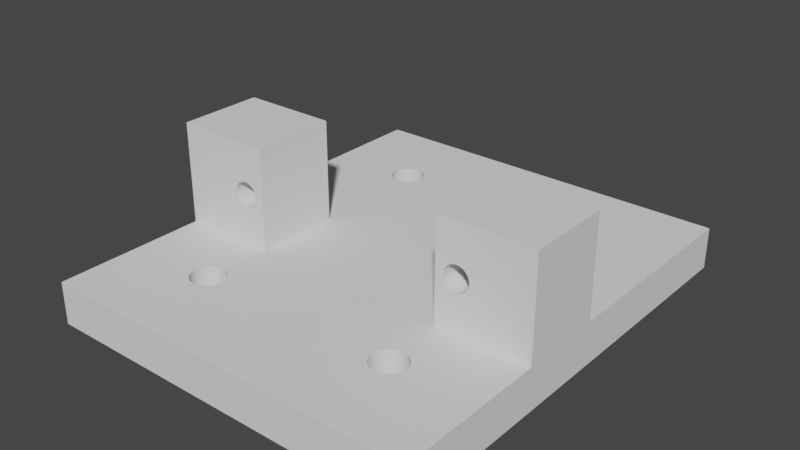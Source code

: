 # Source: servo_halterung.blend  (saved by Blender 3.2.14; exported with 4.5.12 LTS)
import bpy
from mathutils import Matrix  # noqa: F401  (used for matrix-valued properties, if any)

bpy.ops.wm.read_factory_settings(use_empty=True)
scene = bpy.context.scene
scene.name = 'Scene'

# ---- collections
col_collection = bpy.data.collections.new('Collection'); scene.collection.children.link(col_collection)

# ---- world
world_world = bpy.data.worlds.new('World'); scene.world = world_world
world_world.use_nodes = True; world_world.node_tree.nodes.clear()
_N = world_world.node_tree.nodes; _L = world_world.node_tree.links
n0 = _N.new('ShaderNodeOutputWorld'); n0.name = 'World Output'; n0.location = (300, 300)
n1 = _N.new('ShaderNodeBackground'); n1.name = 'Background'; n1.location = (10, 300)
n1.inputs[0].default_value = (0.05088, 0.05088, 0.05088, 1.0)
_L.new(n1.outputs[0], n0.inputs[0])
n0.is_active_output = True
world_world.color = (0.05088, 0.05088, 0.05088)
world_world.use_sun_shadow = False
world_world.sun_shadow_jitter_overblur = 0.0

# ---- meshes
me_circle_002 = bpy.data.meshes.new('Circle.002')
me_circle_002.from_pydata([(0.0, 2.0, 0.0), (-0.3902, 1.962, 0.0), (-0.7654, 1.848, 0.0), (-1.111, 1.663, 0.0), (-1.414, 1.414, 0.0), (-1.663, 1.111, 0.0), (-1.848, 0.7654, 0.0), (-1.962, 0.3902, 0.0), (-2.0, -8.742e-08, 0.0), (-1.962, -0.3902, 0.0), (-1.848, -0.7654, 0.0), (-1.663, -1.111, 0.0), (-1.414, -1.414, 0.0), (-1.111, -1.663, 0.0), (-0.7654, -1.848, 0.0), (-0.3902, -1.962, 0.0), (1.748e-07, -2.0, 0.0), (0.3902, -1.962, 0.0), (0.7654, -1.848, 0.0), (1.111, -1.663, 0.0), (1.414, -1.414, 0.0), (1.663, -1.111, 0.0), (1.848, -0.7654, 0.0), (1.962, -0.3902, 0.0), (2.0, 2.385e-08, 0.0), (1.962, 0.3902, 0.0), (1.848, 0.7654, 0.0), (1.663, 1.111, 0.0), (1.414, 1.414, 0.0), (1.111, 1.663, 0.0), (0.7654, 1.848, 0.0), (0.3902, 1.962, 0.0), (0.0, -30.5, 0.0), (-0.3902, -30.54, 0.0), (-0.7654, -30.65, 0.0), (-1.111, -30.84, 0.0), (-1.414, -31.09, 0.0), (-1.663, -31.39, 0.0), (-1.848, -31.73, 0.0), (-1.962, -32.11, 0.0), (-2.0, -32.5, 0.0), (-1.962, -32.89, 0.0), (-1.848, -33.27, 0.0), (-1.663, -33.61, 0.0), (-1.414, -33.91, 0.0), (-1.111, -34.16, 0.0), (-0.7654, -34.35, 0.0), (-0.3902, -34.46, 0.0), (1.748e-07, -34.5, 0.0), (0.3902, -34.46, 0.0), (0.7654, -34.35, 0.0), (1.111, -34.16, 0.0), (1.414, -33.91, 0.0), (1.663, -33.61, 0.0), (1.848, -33.27, 0.0), (1.962, -32.89, 0.0), (2.0, -32.5, 0.0), (1.962, -32.11, 0.0), (1.848, -31.73, 0.0), (1.663, -31.39, 0.0), (1.414, -31.09, 0.0), (1.111, -30.84, 0.0), (0.7654, -30.65, 0.0), (0.3902, -30.54, 0.0), (24.5, -30.5, 0.0), (24.11, -30.54, 0.0), (23.73, -30.65, 0.0), (23.39, -30.84, 0.0), (23.09, -31.09, 0.0), (22.84, -31.39, 0.0), (22.65, -31.73, 0.0), (22.54, -32.11, 0.0), (22.5, -32.5, 0.0), (22.54, -32.89, 0.0), (22.65, -33.27, 0.0), (22.84, -33.61, 0.0), (23.09, -33.91, 0.0), (23.39, -34.16, 0.0), (23.73, -34.35, 0.0), (24.11, -34.46, 0.0), (24.5, -34.5, 0.0), (24.89, -34.46, 0.0), (25.27, -34.35, 0.0), (25.61, -34.16, 0.0), (25.91, -33.91, 0.0), (26.16, -33.61, 0.0), (26.35, -33.27, 0.0), (26.46, -32.89, 0.0), (26.5, -32.5, 0.0), (26.46, -32.11, 0.0), (26.35, -31.73, 0.0), (26.16, -31.39, 0.0), (25.91, -31.09, 0.0), (25.61, -30.84, 0.0), (25.27, -30.65, 0.0), (24.89, -30.54, 0.0), (24.5, 2.0, 0.0), (24.11, 1.962, 0.0), (23.73, 1.848, 0.0), (23.39, 1.663, 0.0), (23.09, 1.414, 0.0), (22.84, 1.111, 0.0), (22.65, 0.7654, 0.0), (22.54, 0.3902, 0.0), (22.5, -8.742e-08, 0.0), (22.54, -0.3902, 0.0), (22.65, -0.7654, 0.0), (22.84, -1.111, 0.0), (23.09, -1.414, 0.0), (23.39, -1.663, 0.0), (23.73, -1.848, 0.0), (24.11, -1.962, 0.0), (24.5, -2.0, 0.0), (24.89, -1.962, 0.0), (25.27, -1.848, 0.0), (25.61, -1.663, 0.0), (25.91, -1.414, 0.0), (26.16, -1.111, 0.0), (26.35, -0.7654, 0.0), (26.46, -0.3902, 0.0), (26.5, 2.385e-08, 0.0), (26.46, 0.3902, 0.0), (26.35, 0.7654, 0.0), (26.16, 1.111, 0.0), (25.91, 1.414, 0.0), (25.61, 1.663, 0.0), (25.27, 1.848, 0.0), (24.89, 1.962, 0.0), (-10.5, -43.0, 0.0), (35.0, -43.0, 0.0), (-10.5, 10.5, 0.0), (35.0, 10.5, 0.0), (-0.3902, 1.962, -5.0), (0.0, 2.0, -5.0), (-0.7654, 1.848, -5.0), (-1.111, 1.663, -5.0), (-1.414, 1.414, -5.0), (-1.663, 1.111, -5.0), (-1.848, 0.7654, -5.0), (-1.962, 0.3902, -5.0), (-2.0, -8.742e-08, -5.0), (-1.962, -0.3902, -5.0), (-1.848, -0.7654, -5.0), (-1.663, -1.111, -5.0), (-1.414, -1.414, -5.0), (-1.111, -1.663, -5.0), (-0.7654, -1.848, -5.0), (-0.3902, -1.962, -5.0), (1.748e-07, -2.0, -5.0), (0.3902, -1.962, -5.0), (0.7654, -1.848, -5.0), (1.111, -1.663, -5.0), (1.414, -1.414, -5.0), (1.663, -1.111, -5.0), (1.848, -0.7654, -5.0), (1.962, -0.3902, -5.0), (2.0, 2.385e-08, -5.0), (1.962, 0.3902, -5.0), (1.848, 0.7654, -5.0), (1.663, 1.111, -5.0), (1.414, 1.414, -5.0), (1.111, 1.663, -5.0), (0.7654, 1.848, -5.0), (0.3902, 1.962, -5.0), (-0.3902, -30.54, -5.0), (0.0, -30.5, -5.0), (-0.7654, -30.65, -5.0), (-1.111, -30.84, -5.0), (-1.414, -31.09, -5.0), (-1.663, -31.39, -5.0), (-1.848, -31.73, -5.0), (-1.962, -32.11, -5.0), (-2.0, -32.5, -5.0), (-1.962, -32.89, -5.0), (-1.848, -33.27, -5.0), (-1.663, -33.61, -5.0), (-1.414, -33.91, -5.0), (-1.111, -34.16, -5.0), (-0.7654, -34.35, -5.0), (-0.3902, -34.46, -5.0), (1.748e-07, -34.5, -5.0), (0.3902, -34.46, -5.0), (0.7654, -34.35, -5.0), (1.111, -34.16, -5.0), (1.414, -33.91, -5.0), (1.663, -33.61, -5.0), (1.848, -33.27, -5.0), (1.962, -32.89, -5.0), (2.0, -32.5, -5.0), (1.962, -32.11, -5.0), (1.848, -31.73, -5.0), (1.663, -31.39, -5.0), (1.414, -31.09, -5.0), (1.111, -30.84, -5.0), (0.7654, -30.65, -5.0), (0.3902, -30.54, -5.0), (24.11, -30.54, -5.0), (24.5, -30.5, -5.0), (23.73, -30.65, -5.0), (23.39, -30.84, -5.0), (23.09, -31.09, -5.0), (22.84, -31.39, -5.0), (22.65, -31.73, -5.0), (22.54, -32.11, -5.0), (22.5, -32.5, -5.0), (22.54, -32.89, -5.0), (22.65, -33.27, -5.0), (22.84, -33.61, -5.0), (23.09, -33.91, -5.0), (23.39, -34.16, -5.0), (23.73, -34.35, -5.0), (24.11, -34.46, -5.0), (24.5, -34.5, -5.0), (24.89, -34.46, -5.0), (25.27, -34.35, -5.0), (25.61, -34.16, -5.0), (25.91, -33.91, -5.0), (26.16, -33.61, -5.0), (26.35, -33.27, -5.0), (26.46, -32.89, -5.0), (26.5, -32.5, -5.0), (26.46, -32.11, -5.0), (26.35, -31.73, -5.0), (26.16, -31.39, -5.0), (25.91, -31.09, -5.0), (25.61, -30.84, -5.0), (25.27, -30.65, -5.0), (24.89, -30.54, -5.0), (24.11, 1.962, -5.0), (24.5, 2.0, -5.0), (23.73, 1.848, -5.0), (23.39, 1.663, -5.0), (23.09, 1.414, -5.0), (22.84, 1.111, -5.0), (22.65, 0.7654, -5.0), (22.54, 0.3902, -5.0), (22.5, -8.742e-08, -5.0), (22.54, -0.3902, -5.0), (22.65, -0.7654, -5.0), (22.84, -1.111, -5.0), (23.09, -1.414, -5.0), (23.39, -1.663, -5.0), (23.73, -1.848, -5.0), (24.11, -1.962, -5.0), (24.5, -2.0, -5.0), (24.89, -1.962, -5.0), (25.27, -1.848, -5.0), (25.61, -1.663, -5.0), (25.91, -1.414, -5.0), (26.16, -1.111, -5.0), (26.35, -0.7654, -5.0), (26.46, -0.3902, -5.0), (26.5, 2.385e-08, -5.0), (26.46, 0.3902, -5.0), (26.35, 0.7654, -5.0), (26.16, 1.111, -5.0), (25.91, 1.414, -5.0), (25.61, 1.663, -5.0), (25.27, 1.848, -5.0), (24.89, 1.962, -5.0), (-10.5, 10.5, -5.0), (-10.5, -43.0, -5.0), (35.0, -43.0, -5.0), (35.0, 10.5, -5.0)], [], [(7, 130, 8), (7, 6, 130), (6, 5, 130), (5, 4, 130), (4, 3, 130), (3, 2, 130), (2, 1, 130), (131, 130, 30), (15, 33, 16), (31, 130, 0), (96, 127, 131), (127, 126, 131), (126, 125, 131), (125, 124, 131), (124, 123, 131), (123, 122, 131), (122, 121, 131), (36, 12, 37), (131, 97, 96), (131, 98, 97), (62, 18, 63), (30, 98, 131), (29, 98, 30), (29, 99, 98), (28, 99, 29), (28, 100, 99), (28, 101, 100), (27, 101, 28), (27, 102, 101), (26, 102, 27), (25, 102, 26), (25, 103, 102), (24, 103, 25), (91, 116, 92), (36, 35, 13), (24, 104, 103), (23, 104, 24), (120, 119, 131), (131, 118, 129), (23, 105, 104), (10, 130, 38), (23, 106, 105), (22, 106, 23), (119, 118, 131), (11, 10, 38), (22, 107, 106), (21, 107, 22), (129, 118, 90), (12, 11, 37), (21, 108, 107), (20, 108, 21), (11, 38, 37), (13, 12, 36), (20, 109, 108), (19, 109, 20), (116, 93, 92), (109, 19, 61), (78, 129, 79), (115, 93, 116), (13, 35, 14), (78, 51, 50), (19, 18, 62), (113, 95, 94), (79, 129, 80), (109, 67, 110), (18, 17, 63), (113, 94, 114), (130, 10, 9), (63, 17, 32), (114, 94, 93), (0, 130, 1), (32, 17, 16), (35, 34, 14), (34, 33, 15), (33, 32, 16), (130, 9, 8), (64, 95, 112), (112, 95, 113), (110, 66, 111), (114, 93, 115), (61, 19, 62), (38, 130, 128), (65, 64, 111), (66, 65, 111), (111, 64, 112), (67, 66, 110), (14, 34, 15), (61, 67, 109), (60, 67, 61), (60, 68, 67), (59, 68, 60), (59, 69, 68), (90, 118, 117), (59, 70, 69), (58, 70, 59), (91, 90, 117), (128, 39, 38), (57, 70, 58), (57, 71, 70), (89, 129, 90), (128, 40, 39), (56, 71, 57), (56, 72, 71), (88, 129, 89), (128, 41, 40), (55, 72, 56), (55, 73, 72), (87, 129, 88), (128, 42, 41), (54, 73, 55), (54, 74, 73), (86, 129, 87), (128, 43, 42), (53, 74, 54), (53, 75, 74), (85, 129, 86), (128, 44, 43), (52, 75, 53), (52, 76, 75), (84, 129, 85), (128, 45, 44), (51, 76, 52), (51, 77, 76), (83, 129, 84), (128, 46, 45), (77, 51, 78), (139, 140, 260), (82, 129, 83), (128, 47, 46), (78, 50, 128), (30, 130, 31), (81, 129, 82), (128, 48, 47), (128, 50, 49), (91, 117, 116), (80, 129, 81), (128, 49, 48), (128, 129, 78), (120, 131, 121), (139, 260, 138), (138, 260, 137), (137, 260, 136), (136, 260, 135), (135, 260, 134), (134, 260, 132), (263, 162, 260), (147, 148, 164), (163, 133, 260), (229, 263, 259), (259, 263, 258), (258, 263, 257), (257, 263, 256), (256, 263, 255), (255, 263, 254), (254, 263, 253), (168, 169, 144), (263, 229, 228), (263, 228, 230), (194, 195, 150), (162, 263, 230), (161, 162, 230), (161, 230, 231), (160, 161, 231), (160, 231, 232), (160, 232, 233), (159, 160, 233), (159, 233, 234), (158, 159, 234), (157, 158, 234), (157, 234, 235), (156, 157, 235), (223, 224, 248), (168, 145, 167), (156, 235, 236), (155, 156, 236), (252, 263, 251), (263, 262, 250), (155, 236, 237), (142, 170, 260), (155, 237, 238), (154, 155, 238), (251, 263, 250), (143, 170, 142), (154, 238, 239), (153, 154, 239), (262, 222, 250), (144, 169, 143), (153, 239, 240), (152, 153, 240), (143, 169, 170), (145, 168, 144), (152, 240, 241), (151, 152, 241), (248, 224, 225), (241, 193, 151), (210, 211, 262), (247, 248, 225), (145, 146, 167), (210, 182, 183), (151, 194, 150), (245, 226, 227), (211, 212, 262), (241, 242, 199), (150, 195, 149), (245, 246, 226), (260, 141, 142), (195, 165, 149), (246, 225, 226), (133, 132, 260), (165, 148, 149), (167, 146, 166), (166, 147, 164), (164, 148, 165), (260, 140, 141), (197, 244, 227), (244, 245, 227), (242, 243, 198), (246, 247, 225), (193, 194, 151), (170, 261, 260), (196, 243, 197), (198, 243, 196), (243, 244, 197), (199, 242, 198), (146, 147, 166), (193, 241, 199), (192, 193, 199), (192, 199, 200), (191, 192, 200), (191, 200, 201), (222, 249, 250), (191, 201, 202), (190, 191, 202), (223, 249, 222), (261, 170, 171), (189, 190, 202), (189, 202, 203), (221, 222, 262), (261, 171, 172), (188, 189, 203), (188, 203, 204), (220, 221, 262), (261, 172, 173), (187, 188, 204), (187, 204, 205), (219, 220, 262), (261, 173, 174), (186, 187, 205), (186, 205, 206), (218, 219, 262), (261, 174, 175), (185, 186, 206), (185, 206, 207), (217, 218, 262), (261, 175, 176), (184, 185, 207), (184, 207, 208), (216, 217, 262), (261, 176, 177), (183, 184, 208), (183, 208, 209), (215, 216, 262), (261, 177, 178), (209, 210, 183), (214, 215, 262), (261, 178, 179), (210, 261, 182), (162, 163, 260), (213, 214, 262), (261, 179, 180), (261, 181, 182), (223, 248, 249), (212, 213, 262), (261, 180, 181), (261, 210, 262), (252, 253, 263), (22, 23, 155, 154), (125, 126, 258, 257), (74, 75, 207, 206), (23, 24, 156, 155), (126, 127, 259, 258), (75, 76, 208, 207), (24, 25, 157, 156), (127, 96, 229, 259), (76, 77, 209, 208), (25, 26, 158, 157), (128, 130, 260, 261), (77, 78, 210, 209), (26, 27, 159, 158), (129, 128, 261, 262), (78, 79, 211, 210), (27, 28, 160, 159), (131, 129, 262, 263), (79, 80, 212, 211), (28, 29, 161, 160), (130, 131, 263, 260), (80, 81, 213, 212), (29, 30, 162, 161), (81, 82, 214, 213), (30, 31, 163, 162), (82, 83, 215, 214), (31, 0, 133, 163), (83, 84, 216, 215), (32, 33, 164, 165), (84, 85, 217, 216), (33, 34, 166, 164), (85, 86, 218, 217), (34, 35, 167, 166), (86, 87, 219, 218), (35, 36, 168, 167), (87, 88, 220, 219), (36, 37, 169, 168), (88, 89, 221, 220), (37, 38, 170, 169), (89, 90, 222, 221), (38, 39, 171, 170), (90, 91, 223, 222), (39, 40, 172, 171), (91, 92, 224, 223), (40, 41, 173, 172), (92, 93, 225, 224), (41, 42, 174, 173), (93, 94, 226, 225), (42, 43, 175, 174), (94, 95, 227, 226), (43, 44, 176, 175), (95, 64, 197, 227), (44, 45, 177, 176), (96, 97, 228, 229), (45, 46, 178, 177), (97, 98, 230, 228), (46, 47, 179, 178), (98, 99, 231, 230), (47, 48, 180, 179), (99, 100, 232, 231), (48, 49, 181, 180), (100, 101, 233, 232), (49, 50, 182, 181), (101, 102, 234, 233), (50, 51, 183, 182), (102, 103, 235, 234), (51, 52, 184, 183), (0, 1, 132, 133), (103, 104, 236, 235), (52, 53, 185, 184), (1, 2, 134, 132), (104, 105, 237, 236), (53, 54, 186, 185), (2, 3, 135, 134), (105, 106, 238, 237), (54, 55, 187, 186), (3, 4, 136, 135), (106, 107, 239, 238), (55, 56, 188, 187), (4, 5, 137, 136), (107, 108, 240, 239), (56, 57, 189, 188), (5, 6, 138, 137), (108, 109, 241, 240), (57, 58, 190, 189), (6, 7, 139, 138), (109, 110, 242, 241), (58, 59, 191, 190), (7, 8, 140, 139), (110, 111, 243, 242), (59, 60, 192, 191), (8, 9, 141, 140), (111, 112, 244, 243), (60, 61, 193, 192), (9, 10, 142, 141), (112, 113, 245, 244), (61, 62, 194, 193), (10, 11, 143, 142), (113, 114, 246, 245), (62, 63, 195, 194), (11, 12, 144, 143), (114, 115, 247, 246), (63, 32, 165, 195), (12, 13, 145, 144), (115, 116, 248, 247), (64, 65, 196, 197), (13, 14, 146, 145), (116, 117, 249, 248), (65, 66, 198, 196), (14, 15, 147, 146), (117, 118, 250, 249), (66, 67, 199, 198), (15, 16, 148, 147), (118, 119, 251, 250), (67, 68, 200, 199), (16, 17, 149, 148), (119, 120, 252, 251), (68, 69, 201, 200), (17, 18, 150, 149), (120, 121, 253, 252), (69, 70, 202, 201), (18, 19, 151, 150), (121, 122, 254, 253), (70, 71, 203, 202), (19, 20, 152, 151), (122, 123, 255, 254), (71, 72, 204, 203), (20, 21, 153, 152), (123, 124, 256, 255), (72, 73, 205, 204), (21, 22, 154, 153), (124, 125, 257, 256), (73, 74, 206, 205)])
_uv = me_circle_002.uv_layers.new(name='UVMap')
_uv.uv.foreach_set('vector', [0.0, 0.0, 0.0, 0.0, 0.0, 0.0, 0.0, 0.0, 0.0, 0.0, 0.0, 0.0, 0.0, 0.0, 0.0, 0.0, 0.0, 0.0, 0.0, 0.0, 0.0, 0.0, 0.0, 0.0, 0.0, 0.0, 0.0, 0.0, 0.0, 0.0, 0.0, 0.0, 0.0, 0.0, 0.0, 0.0, 0.0, 0.0, 0.0, 0.0, 0.0, 0.0, 0.0, 0.0, 0.0, 0.0, 0.0, 0.0, 0.0, 0.0, 0.0, 0.0, 0.0, 0.0, 0.0, 0.0, 0.0, 0.0, 0.0, 0.0, 0.0, 0.0, 0.0, 0.0, 0.0, 0.0, 0.0, 0.0, 0.0, 0.0, 0.0, 0.0, 0.0, 0.0, 0.0, 0.0, 0.0, 0.0, 0.0, 0.0, 0.0, 0.0, 0.0, 0.0, 0.0, 0.0, 0.0, 0.0, 0.0, 0.0, 0.0, 0.0, 0.0, 0.0, 0.0, 0.0, 0.0, 0.0, 0.0, 0.0, 0.0, 0.0, 0.0, 0.0, 0.0, 0.0, 0.0, 0.0, 0.0, 0.0, 0.0, 0.0, 0.0, 0.0, 0.0, 0.0, 0.0, 0.0, 0.0, 0.0, 0.0, 0.0, 0.0, 0.0, 0.0, 0.0, 0.0, 0.0, 0.0, 0.0, 0.0, 0.0, 0.0, 0.0, 0.0, 0.0, 0.0, 0.0, 0.0, 0.0, 0.0, 0.0, 0.0, 0.0, 0.0, 0.0, 0.0, 0.0, 0.0, 0.0, 0.0, 0.0, 0.0, 0.0, 0.0, 0.0, 0.0, 0.0, 0.0, 0.0, 0.0, 0.0, 0.0, 0.0, 0.0, 0.0, 0.0, 0.0, 0.0, 0.0, 0.0, 0.0, 0.0, 0.0, 0.0, 0.0, 0.0, 0.0, 0.0, 0.0, 0.0, 0.0, 0.0, 0.0, 0.0, 0.0, 0.0, 0.0, 0.0, 0.0, 0.0, 0.0, 0.0, 0.0, 0.0, 0.0, 0.0, 0.0, 0.0, 0.0, 0.0, 0.0, 0.0, 0.0, 0.0, 0.0, 0.0, 0.0, 0.0, 0.0, 0.0, 0.0, 0.0, 0.0, 0.0, 0.0, 0.0, 0.0, 0.0, 0.0, 0.0, 0.0, 0.0, 0.0, 0.0, 0.0, 0.0, 0.0, 0.0, 0.0, 0.0, 0.0, 0.0, 0.0, 0.0, 0.0, 0.0, 0.0, 0.0, 0.0, 0.0, 0.0, 0.0, 0.0, 0.0, 0.0, 0.0, 0.0, 0.0, 0.0, 0.0, 0.0, 0.0, 0.0, 0.0, 0.0, 0.0, 0.0, 0.0, 0.0, 0.0, 0.0, 0.0, 0.0, 0.0, 0.0, 0.0, 0.0, 0.0, 0.0, 0.0, 0.0, 0.0, 0.0, 0.0, 0.0, 0.0, 0.0, 0.0, 0.0, 0.0, 0.0, 0.0, 0.0, 0.0, 0.0, 0.0, 0.0, 0.0, 0.0, 0.0, 0.0, 0.0, 0.0, 0.0, 0.0, 0.0, 0.0, 0.0, 0.0, 0.0, 0.0, 0.0, 0.0, 0.0, 0.0, 0.0, 0.0, 0.0, 0.0, 0.0, 0.0, 0.0, 0.0, 0.0, 0.0, 0.0, 0.0, 0.0, 0.0, 0.0, 0.0, 0.0, 0.0, 0.0, 0.0, 0.0, 0.0, 0.0, 0.0, 0.0, 0.0, 0.0, 0.0, 0.0, 0.0, 0.0, 0.0, 0.0, 0.0, 0.0, 0.0, 0.0, 0.0, 0.0, 0.0, 0.0, 0.0, 0.0, 0.0, 0.0, 0.0, 0.0, 0.0, 0.0, 0.0, 0.0, 0.0, 0.0, 0.0, 0.0, 0.0, 0.0, 0.0, 0.0, 0.0, 0.0, 0.0, 0.0, 0.0, 0.0, 0.0, 0.0, 0.0, 0.0, 0.0, 0.0, 0.0, 0.0, 0.0, 0.0, 0.0, 0.0, 0.0, 0.0, 0.0, 0.0, 0.0, 0.0, 0.0, 0.0, 0.0, 0.0, 0.0, 0.0, 0.0, 0.0, 0.0, 0.0, 0.0, 0.0, 0.0, 0.0, 0.0, 0.0, 0.0, 0.0, 0.0, 0.0, 0.0, 0.0, 0.0, 0.0, 0.0, 0.0, 0.0, 0.0, 0.0, 0.0, 0.0, 0.0, 0.0, 0.0, 0.0, 0.0, 0.0, 0.0, 0.0, 0.0, 0.0, 0.0, 0.0, 0.0, 0.0, 0.0, 0.0, 0.0, 0.0, 0.0, 0.0, 0.0, 0.0, 0.0, 0.0, 0.0, 0.0, 0.0, 0.0, 0.0, 0.0, 0.0, 0.0, 0.0, 0.0, 0.0, 0.0, 0.0, 0.0, 0.0, 0.0, 0.0, 0.0, 0.0, 0.0, 0.0, 0.0, 0.0, 0.0, 0.0, 0.0, 0.0, 0.0, 0.0, 0.0, 0.0, 0.0, 0.0, 0.0, 0.0, 0.0, 0.0, 0.0, 0.0, 0.0, 0.0, 0.0, 0.0, 0.0, 0.0, 0.0, 0.0, 0.0, 0.0, 0.0, 0.0, 0.0, 0.0, 0.0, 0.0, 0.0, 0.0, 0.0, 0.0, 0.0, 0.0, 0.0, 0.0, 0.0, 0.0, 0.0, 0.0, 0.0, 0.0, 0.0, 0.0, 0.0, 0.0, 0.0, 0.0, 0.0, 0.0, 0.0, 0.0, 0.0, 0.0, 0.0, 0.0, 0.0, 0.0, 0.0, 0.0, 0.0, 0.0, 0.0, 0.0, 0.0, 0.0, 0.0, 0.0, 0.0, 0.0, 0.0, 0.0, 0.0, 0.0, 0.0, 0.0, 0.0, 0.0, 0.0, 0.0, 0.0, 0.0, 0.0, 0.0, 0.0, 0.0, 0.0, 0.0, 0.0, 0.0, 0.0, 0.0, 0.0, 0.0, 0.0, 0.0, 0.0, 0.0, 0.0, 0.0, 0.0, 0.0, 0.0, 0.0, 0.0, 0.0, 0.0, 0.0, 0.0, 0.0, 0.0, 0.0, 0.0, 0.0, 0.0, 0.0, 0.0, 0.0, 0.0, 0.0, 0.0, 0.0, 0.0, 0.0, 0.0, 0.0, 0.0, 0.0, 0.0, 0.0, 0.0, 0.0, 0.0, 0.0, 0.0, 0.0, 0.0, 0.0, 0.0, 0.0, 0.0, 0.0, 0.0, 0.0, 0.0, 0.0, 0.0, 0.0, 0.0, 0.0, 0.0, 0.0, 0.0, 0.0, 0.0, 0.0, 0.0, 0.0, 0.0, 0.0, 0.0, 0.0, 0.0, 0.0, 0.0, 0.0, 0.0, 0.0, 0.0, 0.0, 0.0, 0.0, 0.0, 0.0, 0.0, 0.0, 0.0, 0.0, 0.0, 0.0, 0.0, 0.0, 0.0, 0.0, 0.0, 0.0, 0.0, 0.0, 0.0, 0.0, 0.0, 0.0, 0.0, 0.0, 0.0, 0.0, 0.0, 0.0, 0.0, 0.0, 0.0, 0.0, 0.0, 0.0, 0.0, 0.0, 0.0, 0.0, 0.0, 0.0, 0.0, 0.0, 0.0, 0.0, 0.0, 0.0, 0.0, 0.0, 0.0, 0.0, 0.0, 0.0, 0.0, 0.0, 0.0, 0.0, 0.0, 0.0, 0.0, 0.0, 0.0, 0.0, 0.0, 0.0, 0.0, 0.0, 0.0, 0.0, 0.0, 0.0, 0.0, 0.0, 0.0, 0.0, 0.0, 0.0, 0.0, 0.0, 0.0, 0.0, 0.0, 0.0, 0.0, 0.0, 0.0, 0.0, 0.0, 0.0, 0.0, 0.0, 0.0, 0.0, 0.0, 0.0, 0.0, 0.0, 0.0, 0.0, 0.0, 0.0, 0.0, 0.0, 0.0, 0.0, 0.0, 0.0, 0.0, 0.0, 0.0, 0.0, 0.0, 0.0, 0.0, 0.0, 0.0, 0.0, 0.0, 0.0, 0.0, 0.0, 0.0, 0.0, 0.0, 0.0, 0.0, 0.0, 0.0, 0.0, 0.0, 0.0, 0.0, 0.0, 0.0, 0.0, 0.0, 0.0, 0.0, 0.0, 0.0, 0.0, 0.0, 0.0, 0.0, 0.0, 0.0, 0.0, 0.0, 0.0, 0.0, 0.0, 0.0, 0.0, 0.0, 0.0, 0.0, 0.0, 0.0, 0.0, 0.0, 0.0, 0.0, 0.0, 0.0, 0.0, 0.0, 0.0, 0.0, 0.0, 0.0, 0.0, 0.0, 0.0, 0.0, 0.0, 0.0, 0.0, 0.0, 0.0, 0.0, 0.0, 0.0, 0.0, 0.0, 0.0, 0.0, 0.0, 0.0, 0.0, 0.0, 0.0, 0.0, 0.0, 0.0, 0.0, 0.0, 0.0, 0.0, 0.0, 0.0, 0.0, 0.0, 0.0, 0.0, 0.0, 0.0, 0.0, 0.0, 0.0, 0.0, 0.0, 0.0, 0.0, 0.0, 0.0, 0.0, 0.0, 0.0, 0.0, 0.0, 0.0, 0.0, 0.0, 0.0, 0.0, 0.0, 0.0, 0.0, 0.0, 0.0, 0.0, 0.0, 0.0, 0.0, 0.0, 0.0, 0.0, 0.0, 0.0, 0.0, 0.0, 0.0, 0.0, 0.0, 0.0, 0.0, 0.0, 0.0, 0.0, 0.0, 0.0, 0.0, 0.0, 0.0, 0.0, 0.0, 0.0, 0.0, 0.0, 0.0, 0.0, 0.0, 0.0, 0.0, 0.0, 0.0, 0.0, 0.0, 0.0, 0.0, 0.0, 0.0, 0.0, 0.0, 0.0, 0.0, 0.0, 0.0, 0.0, 0.0, 0.0, 0.0, 0.0, 0.0, 0.0, 0.0, 0.0, 0.0, 0.0, 0.0, 0.0, 0.0, 0.0, 0.0, 0.0, 0.0, 0.0, 0.0, 0.0, 0.0, 0.0, 0.0, 0.0, 0.0, 0.0, 0.0, 0.0, 0.0, 0.0, 0.0, 0.0, 0.0, 0.0, 0.0, 0.0, 0.0, 0.0, 0.0, 0.0, 0.0, 0.0, 0.0, 0.0, 0.0, 0.0, 0.0, 0.0, 0.0, 0.0, 0.0, 0.0, 0.0, 0.0, 0.0, 0.0, 0.0, 0.0, 0.0, 0.0, 0.0, 0.0, 0.0, 0.0, 0.0, 0.0, 0.0, 0.0, 0.0, 0.0, 0.0, 0.0, 0.0, 0.0, 0.0, 0.0, 0.0, 0.0, 0.0, 0.0, 0.0, 0.0, 0.0, 0.0, 0.0, 0.0, 0.0, 0.0, 0.0, 0.0, 0.0, 0.0, 0.0, 0.0, 0.0, 0.0, 0.0, 0.0, 0.0, 0.0, 0.0, 0.0, 0.0, 0.0, 0.0, 0.0, 0.0, 0.0, 0.0, 0.0, 0.0, 0.0, 0.0, 0.0, 0.0, 0.0, 0.0, 0.0, 0.0, 0.0, 0.0, 0.0, 0.0, 0.0, 0.0, 0.0, 0.0, 0.0, 0.0, 0.0, 0.0, 0.0, 0.0, 0.0, 0.0, 0.0, 0.0, 0.0, 0.0, 0.0, 0.0, 0.0, 0.0, 0.0, 0.0, 0.0, 0.0, 0.0, 0.0, 0.0, 0.0, 0.0, 0.0, 0.0, 0.0, 0.0, 0.0, 0.0, 0.0, 0.0, 0.0, 0.0, 0.0, 0.0, 0.0, 0.0, 0.0, 0.0, 0.0, 0.0, 0.0, 0.0, 0.0, 0.0, 0.0, 0.0, 0.0, 0.0, 0.0, 0.0, 0.0, 0.0, 0.0, 0.0, 0.0, 0.0, 0.0, 0.0, 0.0, 0.0, 0.0, 0.0, 0.0, 0.0, 0.0, 0.0, 0.0, 0.0, 0.0, 0.0, 0.0, 0.0, 0.0, 0.0, 0.0, 0.0, 0.0, 0.0, 0.0, 0.0, 0.0, 0.0, 0.0, 0.0, 0.0, 0.0, 0.0, 0.0, 0.0, 0.0, 0.0, 0.0, 0.0, 0.0, 0.0, 0.0, 0.0, 0.0, 0.0, 0.0, 0.0, 0.0, 0.0, 0.0, 0.0, 0.0, 0.0, 0.0, 0.0, 0.0, 0.0, 0.0, 0.0, 0.0, 0.0, 0.0, 0.0, 0.0, 0.0, 0.0, 0.0, 0.0, 0.0, 0.0, 0.0, 0.0, 0.0, 0.0, 0.0, 0.0, 0.0, 0.0, 0.0, 0.0, 0.0, 0.0, 0.0, 0.0, 0.0, 0.0, 0.0, 0.0, 0.0, 0.0, 0.0, 0.0, 0.0, 0.0, 0.0, 0.0, 0.0, 0.0, 0.0, 0.0, 0.0, 0.0, 0.0, 0.0, 0.0, 0.0, 0.0, 0.0, 0.0, 0.0, 0.0, 0.0, 0.0, 0.0, 0.0, 0.0, 0.0, 0.0, 0.0, 0.0, 0.0, 0.0, 0.0, 0.0, 0.0, 0.0, 0.0, 0.0, 0.0, 0.0, 0.0, 0.0, 0.0, 0.0, 0.0, 0.0, 0.0, 0.0, 0.0, 0.0, 0.0, 0.0, 0.0, 0.0, 0.0, 0.0, 0.0, 0.0, 0.0, 0.0, 0.0, 0.0, 0.0, 0.0, 0.0, 0.0, 0.0, 0.0, 0.0, 0.0, 0.0, 0.0, 0.0, 0.0, 0.0, 0.0, 0.0, 0.0, 0.0, 0.0, 0.0, 0.0, 0.0, 0.0, 0.0, 0.0, 0.0, 0.0, 0.0, 0.0, 0.0, 0.0, 0.0, 0.0, 0.0, 0.0, 0.0, 0.0, 0.0, 0.0, 0.0, 0.0, 0.0, 0.0, 0.0, 0.0, 0.0, 0.0, 0.0, 0.0, 0.0, 0.0, 0.0, 0.0, 0.0, 0.0, 0.0, 0.0, 0.0, 0.0, 0.0, 0.0, 0.0, 0.0, 0.0, 0.0, 0.0, 0.0, 0.0, 0.0, 0.0, 0.0, 0.0, 0.0, 0.0, 0.0, 0.0, 0.0, 0.0, 0.0, 0.0, 0.0, 0.0, 0.0, 0.0, 0.0, 0.0, 0.0, 0.0, 0.0, 0.0, 0.0, 0.0, 0.0, 0.0, 0.0, 0.0, 0.0, 0.0, 0.0, 0.0, 0.0, 0.0, 0.0, 0.0, 0.0, 0.0, 0.0, 0.0, 0.0, 0.0, 0.0, 0.0, 0.0, 0.0, 0.0, 0.0, 0.0, 0.0, 0.0, 0.0, 0.0, 0.0, 0.0, 0.0, 0.0, 0.0, 0.0, 0.0, 0.0, 0.0, 0.0, 0.0, 0.0, 0.0, 0.0, 0.0, 0.0, 0.0, 0.0, 0.0, 0.0, 0.0, 0.0, 0.0, 0.0, 0.0, 0.0, 0.0, 0.0, 0.0, 0.0, 0.0, 0.0, 0.0, 0.0, 0.0, 0.0, 0.0, 0.0, 0.0, 0.0, 0.0, 0.0, 0.0, 0.0, 0.0, 0.0, 0.0, 0.0, 0.0, 0.0, 0.0, 0.0, 0.0, 0.0, 0.0, 0.0, 0.0, 0.0, 0.0, 0.0, 0.0, 0.0, 0.0, 0.0, 0.0, 0.0, 0.0, 0.0, 0.0, 0.0, 0.0, 0.0, 0.0, 0.0, 0.0, 0.0, 0.0, 0.0, 0.0, 0.0, 0.0, 0.0, 0.0, 0.0, 0.0, 0.0, 0.0, 0.0, 0.0, 0.0, 0.0, 0.0, 0.0, 0.0, 0.0, 0.0, 0.0, 0.0, 0.0, 0.0, 0.0, 0.0, 0.0, 0.0, 0.0, 0.0, 0.0, 0.0, 0.0, 0.0, 0.0, 0.0, 0.0, 0.0, 0.0, 0.0, 0.0, 0.0, 0.0, 0.0, 0.0, 0.0, 0.0, 0.0, 0.0, 0.0, 0.0, 0.0, 0.0, 0.0, 0.0, 0.0, 0.0, 0.0, 0.0, 0.0, 0.0, 0.0, 0.0, 0.0, 0.0, 0.0, 0.0, 0.0, 0.0, 0.0, 0.0, 0.0, 0.0, 0.0, 0.0, 0.0, 0.0, 0.0, 0.0, 0.0, 0.0, 0.0, 0.0, 0.0, 0.0, 0.0, 0.0, 0.0, 0.0, 0.0, 0.0, 0.0, 0.0, 0.0, 0.0, 0.0, 0.0, 0.0, 0.0, 0.0, 0.0, 0.0, 0.0, 0.0, 0.0, 0.0, 0.0, 0.0, 0.0, 0.0, 0.0, 0.0, 0.0, 0.0, 0.0, 0.0, 0.0, 0.0, 0.0, 0.0, 0.0, 0.0, 0.0, 0.0, 0.0, 0.0, 0.0, 0.0, 0.0, 0.0, 0.0, 0.0, 0.0, 0.0, 0.0, 0.0, 0.0, 0.0, 0.0, 0.0, 0.0, 0.0, 0.0, 0.0, 0.0, 0.0, 0.0, 0.0, 0.0, 0.0, 0.0, 0.0, 0.0, 0.0, 0.0, 0.0, 0.0, 0.0, 0.0, 0.0, 0.0, 0.0, 0.0, 0.0, 0.0, 0.0, 0.0, 0.0, 0.0, 0.0, 0.0, 0.0, 0.0, 0.0, 0.0, 0.0, 0.0, 0.0, 0.0, 0.0, 0.0, 0.0, 0.0, 0.0, 0.0, 0.0, 0.0, 0.0, 0.0, 0.0, 0.0, 0.0, 0.0, 0.0, 0.0, 0.0, 0.0, 0.0, 0.0, 0.0, 0.0, 0.0, 0.0, 0.0, 0.0, 0.0, 0.0, 0.0, 0.0, 0.0, 0.0, 0.0, 0.0, 0.0, 0.0, 0.0, 0.0, 0.0, 0.0, 0.0, 0.0, 0.0, 0.0, 0.0, 0.0, 0.0, 0.0, 0.0, 0.0, 0.0, 0.0, 0.0, 0.0, 0.0, 0.0, 0.0, 0.0, 0.0, 0.0, 0.0, 0.0, 0.0, 0.0, 0.0, 0.0, 0.0, 0.0, 0.0, 0.0, 0.0, 0.0, 0.0, 0.0, 0.0, 0.0, 0.0, 0.0, 0.0, 0.0, 0.0, 0.0, 0.0, 0.0, 0.0, 0.0, 0.0, 0.0, 0.0, 0.0, 0.0, 0.0, 0.0, 0.0, 0.0, 0.0, 0.0, 0.0, 0.0, 0.0, 0.0, 0.0, 0.0, 0.0, 0.0, 0.0, 0.0, 0.0, 0.0, 0.0, 0.0, 0.0, 0.0, 0.0, 0.0, 0.0, 0.0, 0.0, 0.0, 0.0, 0.0, 0.0, 0.0, 0.0, 0.0, 0.0, 0.0, 0.0, 0.0, 0.0, 0.0, 0.0, 0.0, 0.0, 0.0, 0.0, 0.0, 0.0, 0.0, 0.0, 0.0, 0.0, 0.0, 0.0, 0.0, 0.0, 0.0, 0.0, 0.0, 0.0, 0.0, 0.0, 0.0, 0.0, 0.0, 0.0, 0.0, 0.0, 0.0, 0.0, 0.0, 0.0, 0.0, 0.0, 0.0, 0.0, 0.0, 0.0, 0.0, 0.0, 0.0, 0.0, 0.0, 0.0, 0.0, 0.0, 0.0, 0.0, 0.0, 0.0, 0.0, 0.0, 0.0, 0.0, 0.0, 0.0, 0.0, 0.0, 0.0, 0.0, 0.0, 0.0, 0.0, 0.0, 0.0, 0.0, 0.0, 0.0, 0.0, 0.0, 0.0, 0.0, 0.0, 0.0, 0.0, 0.0, 0.0, 0.0, 0.0, 0.0, 0.0, 0.0, 0.0, 0.0, 0.0, 0.0, 0.0, 0.0, 0.0, 0.0, 0.0, 0.0, 0.0, 0.0, 0.0, 0.0, 0.0, 0.0, 0.0, 0.0, 0.0, 0.0, 0.0, 0.0, 0.0, 0.0, 0.0, 0.0, 0.0, 0.0, 0.0, 0.0, 0.0, 0.0, 0.0, 0.0, 0.0, 0.0, 0.0, 0.0, 0.0, 0.0, 0.0, 0.0, 0.0, 0.0, 0.0, 0.0, 0.0, 0.0, 0.0, 0.0, 0.0, 0.0, 0.0, 0.0, 0.0, 0.0, 0.0, 0.0, 0.0, 0.0, 0.0, 0.0, 0.0, 0.0, 0.0, 0.0, 0.0, 0.0, 0.0, 0.0, 0.0, 0.0, 0.0, 0.0, 0.0, 0.0, 0.0, 0.0, 0.0, 0.0, 0.0, 0.0, 0.0, 0.0, 0.0, 0.0, 0.0, 0.0, 0.0, 0.0, 0.0, 0.0, 0.0, 0.0, 0.0, 0.0, 0.0, 0.0, 0.0, 0.0, 0.0, 0.0, 0.0, 0.0, 0.0, 0.0, 0.0, 0.0, 0.0, 0.0, 0.0, 0.0, 0.0, 0.0, 0.0, 0.0, 0.0, 0.0, 0.0, 0.0, 0.0, 0.0, 0.0, 0.0, 0.0, 0.0, 0.0, 0.0, 0.0, 0.0, 0.0, 0.0, 0.0, 0.0, 0.0, 0.0, 0.0, 0.0, 0.0, 0.0, 0.0, 0.0, 0.0, 0.0, 0.0, 0.0, 0.0, 0.0, 0.0, 0.0, 0.0, 0.0, 0.0, 0.0, 0.0, 0.0, 0.0, 0.0, 0.0, 0.0, 0.0, 0.0, 0.0, 0.0, 0.0, 0.0, 0.0, 0.0, 0.0, 0.0, 0.0, 0.0, 0.0, 0.0, 0.0, 0.0, 0.0, 0.0, 0.0, 0.0, 0.0, 0.0, 0.0, 0.0, 0.0, 0.0, 0.0, 0.0, 0.0, 0.0, 0.0, 0.0, 0.0, 0.0, 0.0, 0.0, 0.0, 0.0, 0.0, 0.0, 0.0, 0.0, 0.0, 0.0, 0.0, 0.0, 0.0, 0.0, 0.0, 0.0, 0.0, 0.0, 0.0, 0.0, 0.0, 0.0, 0.0, 0.0, 0.0, 0.0, 0.0, 0.0, 0.0, 0.0, 0.0, 0.0, 0.0, 0.0, 0.0, 0.0, 0.0, 0.0, 0.0, 0.0, 0.0, 0.0, 0.0, 0.0, 0.0, 0.0, 0.0, 0.0, 0.0, 0.0, 0.0, 0.0, 0.0, 0.0, 0.0, 0.0, 0.0, 0.0, 0.0, 0.0, 0.0, 0.0, 0.0, 0.0, 0.0, 0.0, 0.0, 0.0, 0.0, 0.0, 0.0, 0.0, 0.0, 0.0, 0.0, 0.0, 0.0, 0.0, 0.0, 0.0, 0.0, 0.0, 0.0, 0.0, 0.0, 0.0, 0.0, 0.0, 0.0, 0.0, 0.0, 0.0, 0.0, 0.0, 0.0, 0.0, 0.0, 0.0, 0.0, 0.0, 0.0, 0.0, 0.0, 0.0, 0.0, 0.0, 0.0, 0.0, 0.0, 0.0, 0.0, 0.0, 0.0, 0.0, 0.0, 0.0, 0.0, 0.0, 0.0, 0.0, 0.0, 0.0, 0.0, 0.0, 0.0, 0.0, 0.0, 0.0, 0.0, 0.0, 0.0, 0.0, 0.0, 0.0, 0.0, 0.0, 0.0, 0.0, 0.0, 0.0, 0.0, 0.0, 0.0, 0.0, 0.0, 0.0, 0.0, 0.0, 0.0, 0.0, 0.0, 0.0, 0.0, 0.0, 0.0, 0.0, 0.0, 0.0, 0.0, 0.0, 0.0, 0.0, 0.0, 0.0, 0.0, 0.0, 0.0, 0.0, 0.0, 0.0, 0.0, 0.0, 0.0, 0.0, 0.0, 0.0, 0.0, 0.0, 0.0, 0.0, 0.0, 0.0, 0.0, 0.0, 0.0, 0.0, 0.0, 0.0, 0.0, 0.0, 0.0, 0.0, 0.0, 0.0, 0.0, 0.0, 0.0, 0.0, 0.0, 0.0, 0.0, 0.0, 0.0, 0.0, 0.0, 0.0, 0.0, 0.0, 0.0, 0.0, 0.0, 0.0, 0.0, 0.0, 0.0, 0.0, 0.0, 0.0, 0.0, 0.0, 0.0, 0.0, 0.0, 0.0, 0.0, 0.0, 0.0, 0.0, 0.0, 0.0, 0.0, 0.0, 0.0, 0.0, 0.0, 0.0, 0.0, 0.0, 0.0, 0.0, 0.0, 0.0, 0.0, 0.0, 0.0, 0.0, 0.0, 0.0, 0.0, 0.0, 0.0, 0.0, 0.0, 0.0, 0.0, 0.0, 0.0, 0.0, 0.0, 0.0, 0.0, 0.0, 0.0, 0.0, 0.0, 0.0, 0.0, 0.0, 0.0, 0.0, 0.0, 0.0, 0.0, 0.0, 0.0, 0.0, 0.0, 0.0, 0.0, 0.0, 0.0, 0.0, 0.0, 0.0, 0.0, 0.0, 0.0, 0.0, 0.0, 0.0, 0.0, 0.0, 0.0, 0.0, 0.0, 0.0, 0.0, 0.0, 0.0, 0.0, 0.0, 0.0, 0.0, 0.0, 0.0, 0.0, 0.0, 0.0, 0.0, 0.0, 0.0, 0.0, 0.0, 0.0, 0.0, 0.0, 0.0, 0.0, 0.0, 0.0, 0.0, 0.0, 0.0, 0.0, 0.0, 0.0, 0.0, 0.0, 0.0, 0.0, 0.0, 0.0, 0.0, 0.0, 0.0, 0.0, 0.0, 0.0, 0.0, 0.0, 0.0, 0.0, 0.0, 0.0, 0.0, 0.0, 0.0, 0.0, 0.0, 0.0, 0.0, 0.0, 0.0, 0.0, 0.0, 0.0, 0.0, 0.0, 0.0, 0.0, 0.0, 0.0, 0.0, 0.0, 0.0, 0.0, 0.0, 0.0, 0.0, 0.0, 0.0, 0.0, 0.0, 0.0, 0.0, 0.0, 0.0, 0.0, 0.0, 0.0, 0.0, 0.0, 0.0, 0.0, 0.0, 0.0, 0.0, 0.0, 0.0, 0.0, 0.0, 0.0, 0.0, 0.0, 0.0, 0.0, 0.0, 0.0, 0.0, 0.0, 0.0, 0.0, 0.0, 0.0, 0.0, 0.0, 0.0, 0.0, 0.0, 0.0, 0.0, 0.0, 0.0, 0.0, 0.0, 0.0, 0.0, 0.0, 0.0, 0.0, 0.0, 0.0, 0.0, 0.0, 0.0, 0.0, 0.0, 0.0, 0.0, 0.0, 0.0, 0.0, 0.0, 0.0, 0.0, 0.0, 0.0, 0.0, 0.0, 0.0, 0.0, 0.0, 0.0, 0.0, 0.0, 0.0, 0.0, 0.0, 0.0, 0.0, 0.0, 0.0, 0.0, 0.0, 0.0, 0.0, 0.0, 0.0, 0.0, 0.0, 0.0, 0.0, 0.0, 0.0, 0.0, 0.0, 0.0, 0.0, 0.0, 0.0, 0.0, 0.0, 0.0, 0.0, 0.0, 0.0, 0.0, 0.0, 0.0, 0.0, 0.0, 0.0, 0.0, 0.0, 0.0, 0.0, 0.0, 0.0, 0.0, 0.0, 0.0, 0.0, 0.0, 0.0, 0.0, 0.0, 0.0, 0.0, 0.0, 0.0, 0.0, 0.0, 0.0, 0.0, 0.0, 0.0, 0.0, 0.0, 0.0, 0.0, 0.0, 0.0, 0.0, 0.0, 0.0, 0.0, 0.0, 0.0, 0.0, 0.0, 0.0, 0.0, 0.0, 0.0, 0.0, 0.0, 0.0, 0.0, 0.0, 0.0, 0.0, 0.0, 0.0, 0.0, 0.0, 0.0, 0.0, 0.0, 0.0, 0.0, 0.0, 0.0, 0.0, 0.0, 0.0, 0.0, 0.0, 0.0, 0.0, 0.0, 0.0, 0.0, 0.0, 0.0, 0.0, 0.0, 0.0, 0.0, 0.0, 0.0, 0.0, 0.0, 0.0, 0.0, 0.0, 0.0, 0.0, 0.0, 0.0, 0.0, 0.0, 0.0, 0.0, 0.0, 0.0, 0.0, 0.0, 0.0, 0.0, 0.0, 0.0, 0.0, 0.0, 0.0, 0.0, 0.0, 0.0, 0.0, 0.0, 0.0, 0.0, 0.0, 0.0, 0.0, 0.0, 0.0, 0.0, 0.0, 0.0, 0.0, 0.0, 0.0, 0.0, 0.0, 0.0, 0.0, 0.0, 0.0, 0.0, 0.0, 0.0, 0.0, 0.0, 0.0, 0.0, 0.0, 0.0, 0.0, 0.0, 0.0, 0.0, 0.0, 0.0, 0.0, 0.0, 0.0, 0.0, 0.0, 0.0, 0.0, 0.0, 0.0, 0.0, 0.0, 0.0, 0.0, 0.0, 0.0, 0.0, 0.0, 0.0, 0.0, 0.0, 0.0, 0.0, 0.0, 0.0, 0.0, 0.0, 0.0, 0.0, 0.0, 0.0, 0.0, 0.0, 0.0, 0.0, 0.0, 0.0, 0.0, 0.0, 0.0, 0.0, 0.0, 0.0, 0.0, 0.0, 0.0, 0.0, 0.0, 0.0, 0.0, 0.0, 0.0, 0.0, 0.0])
me_circle_002.update()
me_plane_005 = bpy.data.meshes.new('Plane.005')
me_plane_005.from_pydata([(-22.82, -6.0, 0.0), (22.68, -6.0, 0.0), (-22.82, 6.0, 0.0), (22.68, 6.0, 0.0), (-11.5, -6.0, 0.0), (11.5, -6.0, 0.0), (-11.5, 6.0, 0.0), (11.5, 6.0, 0.0), (14.0, 1.5, 0.0), (13.71, 1.471, 0.0), (13.43, 1.386, 0.0), (13.17, 1.247, 0.0), (12.94, 1.061, 0.0), (12.75, 0.8334, 0.0), (12.61, 0.574, 0.0), (12.53, 0.2926, 0.0), (12.5, -6.557e-08, 0.0), (12.53, -0.2926, 0.0), (12.61, -0.574, 0.0), (12.75, -0.8334, 0.0), (12.94, -1.061, 0.0), (13.17, -1.247, 0.0), (13.43, -1.386, 0.0), (13.71, -1.471, 0.0), (14.0, -1.5, 0.0), (14.29, -1.471, 0.0), (14.57, -1.386, 0.0), (14.83, -1.247, 0.0), (15.06, -1.061, 0.0), (15.25, -0.8334, 0.0), (15.39, -0.574, 0.0), (15.47, -0.2926, 0.0), (15.5, 1.789e-08, 0.0), (15.47, 0.2926, 0.0), (15.39, 0.574, 0.0), (15.25, 0.8334, 0.0), (15.06, 1.061, 0.0), (14.83, 1.247, 0.0), (14.57, 1.386, 0.0), (14.29, 1.471, 0.0), (-14.0, 1.5, 0.0), (-14.29, 1.471, 0.0), (-14.57, 1.386, 0.0), (-14.83, 1.247, 0.0), (-15.06, 1.061, 0.0), (-15.25, 0.8334, 0.0), (-15.39, 0.574, 0.0), (-15.47, 0.2926, 0.0), (-15.5, -6.557e-08, 0.0), (-15.47, -0.2926, 0.0), (-15.39, -0.574, 0.0), (-15.25, -0.8334, 0.0), (-15.06, -1.061, 0.0), (-14.83, -1.247, 0.0), (-14.57, -1.386, 0.0), (-14.29, -1.471, 0.0), (-14.0, -1.5, 0.0), (-13.71, -1.471, 0.0), (-13.43, -1.386, 0.0), (-13.17, -1.247, 0.0), (-12.94, -1.061, 0.0), (-12.75, -0.8334, 0.0), (-12.61, -0.574, 0.0), (-12.53, -0.2926, 0.0), (-12.5, 1.789e-08, 0.0), (-12.53, 0.2926, 0.0), (-12.61, 0.574, 0.0), (-12.75, 0.8334, 0.0), (-12.94, 1.061, 0.0), (-13.17, 1.247, 0.0), (-13.43, 1.386, 0.0), (-13.71, 1.471, 0.0), (-22.82, -6.0, 10.0), (22.68, -6.0, 10.0), (-22.82, 6.0, 10.0), (22.68, 6.0, 10.0), (-11.5, -6.0, 10.0), (11.5, -6.0, 10.0), (-11.5, 6.0, 10.0), (11.5, 6.0, 10.0), (14.0, 1.5, 10.0), (13.71, 1.471, 10.0), (13.43, 1.386, 10.0), (13.17, 1.247, 10.0), (12.94, 1.061, 10.0), (12.75, 0.8334, 10.0), (12.61, 0.574, 10.0), (12.53, 0.2926, 10.0), (12.5, -6.557e-08, 10.0), (12.53, -0.2926, 10.0), (12.61, -0.574, 10.0), (12.75, -0.8334, 10.0), (12.94, -1.061, 10.0), (13.17, -1.247, 10.0), (13.43, -1.386, 10.0), (13.71, -1.471, 10.0), (14.0, -1.5, 10.0), (14.29, -1.471, 10.0), (14.57, -1.386, 10.0), (14.83, -1.247, 10.0), (15.06, -1.061, 10.0), (15.25, -0.8334, 10.0), (15.39, -0.574, 10.0), (15.47, -0.2926, 10.0), (15.5, 1.789e-08, 10.0), (15.47, 0.2926, 10.0), (15.39, 0.574, 10.0), (15.25, 0.8334, 10.0), (15.06, 1.061, 10.0), (14.83, 1.247, 10.0), (14.57, 1.386, 10.0), (14.29, 1.471, 10.0), (-14.0, 1.5, 10.0), (-14.29, 1.471, 10.0), (-14.57, 1.386, 10.0), (-14.83, 1.247, 10.0), (-15.06, 1.061, 10.0), (-15.25, 0.8334, 10.0), (-15.39, 0.574, 10.0), (-15.47, 0.2926, 10.0), (-15.5, -6.557e-08, 10.0), (-15.47, -0.2926, 10.0), (-15.39, -0.574, 10.0), (-15.25, -0.8334, 10.0), (-15.06, -1.061, 10.0), (-14.83, -1.247, 10.0), (-14.57, -1.386, 10.0), (-14.29, -1.471, 10.0), (-14.0, -1.5, 10.0), (-13.71, -1.471, 10.0), (-13.43, -1.386, 10.0), (-13.17, -1.247, 10.0), (-12.94, -1.061, 10.0), (-12.75, -0.8334, 10.0), (-12.61, -0.574, 10.0), (-12.53, -0.2926, 10.0), (-12.5, 1.789e-08, 10.0), (-12.53, 0.2926, 10.0), (-12.61, 0.574, 10.0), (-12.75, 0.8334, 10.0), (-12.94, 1.061, 10.0), (-13.17, 1.247, 10.0), (-13.43, 1.386, 10.0), (-13.71, 1.471, 10.0)], [], [(2, 47, 46), (45, 2, 46), (35, 3, 34), (44, 43, 2), (43, 42, 2), (42, 41, 6), (41, 40, 6), (40, 71, 6), (71, 70, 6), (70, 69, 6), (69, 68, 6), (68, 67, 6), (67, 66, 6), (66, 65, 6), (4, 6, 64), (2, 48, 47), (64, 6, 65), (4, 54, 0), (0, 48, 2), (63, 4, 64), (0, 49, 48), (0, 50, 49), (62, 4, 63), (0, 51, 50), (61, 4, 62), (0, 52, 51), (60, 4, 61), (0, 53, 52), (59, 4, 60), (58, 4, 59), (0, 54, 53), (55, 54, 4), (57, 4, 58), (56, 55, 4), (56, 4, 57), (2, 42, 6), (44, 2, 45), (3, 33, 34), (74, 118, 119), (36, 37, 3), (37, 38, 3), (38, 39, 7), (39, 8, 7), (8, 9, 7), (9, 10, 7), (10, 11, 7), (11, 12, 7), (12, 13, 7), (13, 14, 7), (14, 15, 7), (5, 7, 16), (3, 32, 33), (16, 7, 15), (1, 32, 3), (5, 26, 1), (1, 31, 32), (17, 5, 16), (18, 5, 17), (1, 30, 31), (19, 5, 18), (1, 29, 30), (20, 5, 19), (1, 28, 29), (21, 5, 20), (1, 27, 28), (1, 26, 27), (22, 5, 21), (25, 26, 5), (23, 5, 22), (24, 25, 5), (24, 5, 23), (3, 38, 7), (36, 3, 35), (117, 118, 74), (107, 106, 75), (116, 74, 115), (115, 74, 114), (114, 78, 113), (113, 78, 112), (112, 78, 143), (143, 78, 142), (142, 78, 141), (141, 78, 140), (140, 78, 139), (139, 78, 138), (138, 78, 137), (76, 136, 78), (74, 119, 120), (136, 137, 78), (76, 72, 126), (72, 74, 120), (135, 136, 76), (72, 120, 121), (72, 121, 122), (134, 135, 76), (72, 122, 123), (133, 134, 76), (72, 123, 124), (132, 133, 76), (72, 124, 125), (131, 132, 76), (130, 131, 76), (72, 125, 126), (127, 76, 126), (129, 130, 76), (128, 76, 127), (128, 129, 76), (74, 78, 114), (116, 117, 74), (75, 106, 105), (108, 75, 109), (109, 75, 110), (110, 79, 111), (111, 79, 80), (80, 79, 81), (81, 79, 82), (82, 79, 83), (83, 79, 84), (84, 79, 85), (85, 79, 86), (86, 79, 87), (77, 88, 79), (75, 105, 104), (88, 87, 79), (73, 75, 104), (77, 73, 98), (73, 104, 103), (89, 88, 77), (90, 89, 77), (73, 103, 102), (91, 90, 77), (73, 102, 101), (92, 91, 77), (73, 101, 100), (93, 92, 77), (73, 100, 99), (73, 99, 98), (94, 93, 77), (97, 77, 98), (95, 94, 77), (96, 77, 97), (96, 95, 77), (75, 79, 110), (108, 107, 75), (46, 47, 119, 118), (21, 20, 92, 93), (4, 0, 72, 76), (47, 48, 120, 119), (22, 21, 93, 94), (6, 4, 76, 78), (48, 49, 121, 120), (23, 22, 94, 95), (2, 6, 78, 74), (49, 50, 122, 121), (24, 23, 95, 96), (1, 3, 75, 73), (50, 51, 123, 122), (25, 24, 96, 97), (5, 1, 73, 77), (51, 52, 124, 123), (26, 25, 97, 98), (7, 5, 77, 79), (52, 53, 125, 124), (27, 26, 98, 99), (3, 7, 79, 75), (53, 54, 126, 125), (28, 27, 99, 100), (54, 55, 127, 126), (29, 28, 100, 101), (55, 56, 128, 127), (30, 29, 101, 102), (56, 57, 129, 128), (31, 30, 102, 103), (57, 58, 130, 129), (32, 31, 103, 104), (58, 59, 131, 130), (33, 32, 104, 105), (59, 60, 132, 131), (34, 33, 105, 106), (60, 61, 133, 132), (35, 34, 106, 107), (9, 8, 80, 81), (61, 62, 134, 133), (36, 35, 107, 108), (10, 9, 81, 82), (62, 63, 135, 134), (37, 36, 108, 109), (11, 10, 82, 83), (63, 64, 136, 135), (38, 37, 109, 110), (12, 11, 83, 84), (64, 65, 137, 136), (39, 38, 110, 111), (13, 12, 84, 85), (65, 66, 138, 137), (8, 39, 111, 80), (14, 13, 85, 86), (66, 67, 139, 138), (40, 41, 113, 112), (15, 14, 86, 87), (67, 68, 140, 139), (41, 42, 114, 113), (16, 15, 87, 88), (68, 69, 141, 140), (42, 43, 115, 114), (17, 16, 88, 89), (69, 70, 142, 141), (43, 44, 116, 115), (18, 17, 89, 90), (70, 71, 143, 142), (44, 45, 117, 116), (19, 18, 90, 91), (71, 40, 112, 143), (45, 46, 118, 117), (20, 19, 91, 92), (0, 2, 74, 72)])
_uv = me_plane_005.uv_layers.new(name='UVMap')
_uv.uv.foreach_set('vector', [0.0, 0.0, 0.0, 0.0, 0.0, 0.0, 0.0, 0.0, 0.0, 0.0, 0.0, 0.0, 0.0, 0.0, 0.0, 0.0, 0.0, 0.0, 0.0, 0.0, 0.0, 0.0, 0.0, 0.0, 0.0, 0.0, 0.0, 0.0, 0.0, 0.0, 0.0, 0.0, 0.0, 0.0, 0.0, 0.0, 0.0, 0.0, 0.0, 0.0, 0.0, 0.0, 0.0, 0.0, 0.0, 0.0, 0.0, 0.0, 0.0, 0.0, 0.0, 0.0, 0.0, 0.0, 0.0, 0.0, 0.0, 0.0, 0.0, 0.0, 0.0, 0.0, 0.0, 0.0, 0.0, 0.0, 0.0, 0.0, 0.0, 0.0, 0.0, 0.0, 0.0, 0.0, 0.0, 0.0, 0.0, 0.0, 0.0, 0.0, 0.0, 0.0, 0.0, 0.0, 0.0, 0.0, 0.0, 0.0, 0.0, 0.0, 0.0, 0.0, 0.0, 0.0, 0.0, 0.0, 0.0, 0.0, 0.0, 0.0, 0.0, 0.0, 0.0, 0.0, 0.0, 0.0, 0.0, 0.0, 0.0, 0.0, 0.0, 0.0, 0.0, 0.0, 0.0, 0.0, 0.0, 0.0, 0.0, 0.0, 0.0, 0.0, 0.0, 0.0, 0.0, 0.0, 0.0, 0.0, 0.0, 0.0, 0.0, 0.0, 0.0, 0.0, 0.0, 0.0, 0.0, 0.0, 0.0, 0.0, 0.0, 0.0, 0.0, 0.0, 0.0, 0.0, 0.0, 0.0, 0.0, 0.0, 0.0, 0.0, 0.0, 0.0, 0.0, 0.0, 0.0, 0.0, 0.0, 0.0, 0.0, 0.0, 0.0, 0.0, 0.0, 0.0, 0.0, 0.0, 0.0, 0.0, 0.0, 0.0, 0.0, 0.0, 0.0, 0.0, 0.0, 0.0, 0.0, 0.0, 0.0, 0.0, 0.0, 0.0, 0.0, 0.0, 0.0, 0.0, 0.0, 0.0, 0.0, 0.0, 0.0, 0.0, 0.0, 0.0, 0.0, 0.0, 0.0, 0.0, 0.0, 0.0, 0.0, 0.0, 0.0, 0.0, 0.0, 0.0, 0.0, 0.0, 0.0, 0.0, 0.0, 0.0, 0.0, 0.0, 0.0, 0.0, 0.0, 0.0, 0.0, 0.0, 0.0, 0.0, 0.0, 0.0, 0.0, 0.0, 0.0, 0.0, 0.0, 0.0, 0.0, 0.0, 0.0, 0.0, 0.0, 0.0, 0.0, 0.0, 0.0, 0.0, 0.0, 0.0, 0.0, 0.0, 0.0, 0.0, 0.0, 0.0, 0.0, 0.0, 0.0, 0.0, 0.0, 0.0, 0.0, 0.0, 0.0, 0.0, 0.0, 0.0, 0.0, 0.0, 0.0, 0.0, 0.0, 0.0, 0.0, 0.0, 0.0, 0.0, 0.0, 0.0, 0.0, 0.0, 0.0, 0.0, 0.0, 0.0, 0.0, 0.0, 0.0, 0.0, 0.0, 0.0, 0.0, 0.0, 0.0, 0.0, 0.0, 0.0, 0.0, 0.0, 0.0, 0.0, 0.0, 0.0, 0.0, 0.0, 0.0, 0.0, 0.0, 0.0, 0.0, 0.0, 0.0, 0.0, 0.0, 0.0, 0.0, 0.0, 0.0, 0.0, 0.0, 0.0, 0.0, 0.0, 0.0, 0.0, 0.0, 0.0, 0.0, 0.0, 0.0, 0.0, 0.0, 0.0, 0.0, 0.0, 0.0, 0.0, 0.0, 0.0, 0.0, 0.0, 0.0, 0.0, 0.0, 0.0, 0.0, 0.0, 0.0, 0.0, 0.0, 0.0, 0.0, 0.0, 0.0, 0.0, 0.0, 0.0, 0.0, 0.0, 0.0, 0.0, 0.0, 0.0, 0.0, 0.0, 0.0, 0.0, 0.0, 0.0, 0.0, 0.0, 0.0, 0.0, 0.0, 0.0, 0.0, 0.0, 0.0, 0.0, 0.0, 0.0, 0.0, 0.0, 0.0, 0.0, 0.0, 0.0, 0.0, 0.0, 0.0, 0.0, 0.0, 0.0, 0.0, 0.0, 0.0, 0.0, 0.0, 0.0, 0.0, 0.0, 0.0, 0.0, 0.0, 0.0, 0.0, 0.0, 0.0, 0.0, 0.0, 0.0, 0.0, 0.0, 0.0, 0.0, 0.0, 0.0, 0.0, 0.0, 0.0, 0.0, 0.0, 0.0, 0.0, 0.0, 0.0, 0.0, 0.0, 0.0, 0.0, 0.0, 0.0, 0.0, 0.0, 0.0, 0.0, 0.0, 0.0, 0.0, 0.0, 0.0, 0.0, 0.0, 0.0, 0.0, 0.0, 0.0, 0.0, 0.0, 0.0, 0.0, 0.0, 0.0, 0.0, 0.0, 0.0, 0.0, 0.0, 0.0, 0.0, 0.0, 0.0, 0.0, 0.0, 0.0, 0.0, 0.0, 0.0, 0.0, 0.0, 0.0, 0.0, 0.0, 0.0, 0.0, 0.0, 0.0, 0.0, 0.0, 0.0, 0.0, 0.0, 0.0, 0.0, 0.0, 0.0, 0.0, 0.0, 0.0, 0.0, 0.0, 0.0, 0.0, 0.0, 0.0, 0.0, 0.0, 0.0, 0.0, 0.0, 0.0, 0.0, 0.0, 0.0, 0.0, 0.0, 0.0, 0.0, 0.0, 0.0, 0.0, 0.0, 0.0, 0.0, 0.0, 0.0, 0.0, 0.0, 0.0, 0.0, 0.0, 0.0, 0.0, 0.0, 0.0, 0.0, 0.0, 0.0, 0.0, 0.0, 0.0, 0.0, 0.0, 0.0, 0.0, 0.0, 0.0, 0.0, 0.0, 0.0, 0.0, 0.0, 0.0, 0.0, 0.0, 0.0, 0.0, 0.0, 0.0, 0.0, 0.0, 0.0, 0.0, 0.0, 0.0, 0.0, 0.0, 0.0, 0.0, 0.0, 0.0, 0.0, 0.0, 0.0, 0.0, 0.0, 0.0, 0.0, 0.0, 0.0, 0.0, 0.0, 0.0, 0.0, 0.0, 0.0, 0.0, 0.0, 0.0, 0.0, 0.0, 0.0, 0.0, 0.0, 0.0, 0.0, 0.0, 0.0, 0.0, 0.0, 0.0, 0.0, 0.0, 0.0, 0.0, 0.0, 0.0, 0.0, 0.0, 0.0, 0.0, 0.0, 0.0, 0.0, 0.0, 0.0, 0.0, 0.0, 0.0, 0.0, 0.0, 0.0, 0.0, 0.0, 0.0, 0.0, 0.0, 0.0, 0.0, 0.0, 0.0, 0.0, 0.0, 0.0, 0.0, 0.0, 0.0, 0.0, 0.0, 0.0, 0.0, 0.0, 0.0, 0.0, 0.0, 0.0, 0.0, 0.0, 0.0, 0.0, 0.0, 0.0, 0.0, 0.0, 0.0, 0.0, 0.0, 0.0, 0.0, 0.0, 0.0, 0.0, 0.0, 0.0, 0.0, 0.0, 0.0, 0.0, 0.0, 0.0, 0.0, 0.0, 0.0, 0.0, 0.0, 0.0, 0.0, 0.0, 0.0, 0.0, 0.0, 0.0, 0.0, 0.0, 0.0, 0.0, 0.0, 0.0, 0.0, 0.0, 0.0, 0.0, 0.0, 0.0, 0.0, 0.0, 0.0, 0.0, 0.0, 0.0, 0.0, 0.0, 0.0, 0.0, 0.0, 0.0, 0.0, 0.0, 0.0, 0.0, 0.0, 0.0, 0.0, 0.0, 0.0, 0.0, 0.0, 0.0, 0.0, 0.0, 0.0, 0.0, 0.0, 0.0, 0.0, 0.0, 0.0, 0.0, 0.0, 0.0, 0.0, 0.0, 0.0, 0.0, 0.0, 0.0, 0.0, 0.0, 0.0, 0.0, 0.0, 0.0, 0.0, 0.0, 0.0, 0.0, 0.0, 0.0, 0.0, 0.0, 0.0, 0.0, 0.0, 0.0, 0.0, 0.0, 0.0, 0.0, 0.0, 0.0, 0.0, 0.0, 0.0, 0.0, 0.0, 0.0, 0.0, 0.0, 0.0, 0.0, 0.0, 0.0, 0.0, 0.0, 0.0, 0.0, 0.0, 0.0, 0.0, 0.0, 0.0, 0.0, 0.0, 0.0, 0.0, 0.0, 0.0, 0.0, 0.0, 0.0, 0.0, 0.0, 0.0, 0.0, 0.0, 0.0, 0.0, 0.0, 0.0, 0.0, 0.0, 0.0, 0.0, 0.0, 0.0, 0.0, 0.0, 0.0, 0.0, 0.0, 0.0, 0.0, 0.0, 0.0, 0.0, 0.0, 0.0, 0.0, 0.0, 0.0, 0.0, 0.0, 0.0, 0.0, 0.0, 0.0, 0.0, 0.0, 0.0, 0.0, 0.0, 0.0, 0.0, 0.0, 0.0, 0.0, 0.0, 0.0, 0.0, 0.0, 0.0, 0.0, 0.0, 0.0, 0.0, 0.0, 0.0, 0.0, 0.0, 0.0, 0.0, 0.0, 0.0, 0.0, 0.0, 0.0, 0.0, 0.0, 0.0, 0.0, 0.0, 0.0, 0.0, 0.0, 0.0, 0.0, 0.0, 0.0, 0.0, 0.0, 0.0, 0.0, 0.0, 0.0, 0.0, 0.0, 0.0, 0.0, 0.0, 0.0, 0.0, 0.0, 0.0, 0.0, 0.0, 0.0, 0.0, 0.0, 0.0, 0.0, 0.0, 0.0, 0.0, 0.0, 0.0, 0.0, 0.0, 0.0, 0.0, 0.0, 0.0, 0.0, 0.0, 0.0, 0.0, 0.0, 0.0, 0.0, 0.0, 0.0, 0.0, 0.0, 0.0, 0.0, 0.0, 0.0, 0.0, 0.0, 0.0, 0.0, 0.0, 0.0, 0.0, 0.0, 0.0, 0.0, 0.0, 0.0, 0.0, 0.0, 0.0, 0.0, 0.0, 0.0, 0.0, 0.0, 0.0, 0.0, 0.0, 0.0, 0.0, 0.0, 0.0, 0.0, 0.0, 0.0, 0.0, 0.0, 0.0, 0.0, 0.0, 0.0, 0.0, 0.0, 0.0, 0.0, 0.0, 0.0, 0.0, 0.0, 0.0, 0.0, 0.0, 0.0, 0.0, 0.0, 0.0, 0.0, 0.0, 0.0, 0.0, 0.0, 0.0, 0.0, 0.0, 0.0, 0.0, 0.0, 0.0, 0.0, 0.0, 0.0, 0.0, 0.0, 0.0, 0.0, 0.0, 0.0, 0.0, 0.0, 0.0, 0.0, 0.0, 0.0, 0.0, 0.0, 0.0, 0.0, 0.0, 0.0, 0.0, 0.0, 0.0, 0.0, 0.0, 0.0, 0.0, 0.0, 0.0, 0.0, 0.0, 0.0, 0.0, 0.0, 0.0, 0.0, 0.0, 0.0, 0.0, 0.0, 0.0, 0.0, 0.0, 0.0, 0.0, 0.0, 0.0, 0.0, 0.0, 0.0, 0.0, 0.0, 0.0, 0.0, 0.0, 0.0, 0.0, 0.0, 0.0, 0.0, 0.0, 0.0, 0.0, 0.0, 0.0, 0.0, 0.0, 0.0, 0.0, 0.0, 0.0, 0.0, 0.0, 0.0, 0.0, 0.0, 0.0, 0.0, 0.0, 0.0, 0.0, 0.0, 0.0, 0.0, 0.0, 0.0, 0.0, 0.0, 0.0, 0.0, 0.0, 0.0, 0.0, 0.0, 0.0, 0.0, 0.0, 0.0, 0.0, 0.0, 0.0, 0.0, 0.0, 0.0, 0.0, 0.0, 0.0, 0.0, 0.0, 0.0, 0.0, 0.0, 0.0, 0.0, 0.0, 0.0, 0.0, 0.0, 0.0, 0.0, 0.0, 0.0, 0.0, 0.0, 0.0, 0.0, 0.0, 0.0, 0.0, 0.0, 0.0, 0.0, 0.0, 0.0, 0.0, 0.0, 0.0, 0.0, 0.0, 0.0, 0.0, 0.0, 0.0, 0.0, 0.0, 0.0, 0.0, 0.0, 0.0, 0.0, 0.0, 0.0, 0.0, 0.0, 0.0, 0.0, 0.0, 0.0, 0.0, 0.0, 0.0, 0.0, 0.0, 0.0, 0.0, 0.0, 0.0, 0.0, 0.0, 0.0, 0.0, 0.0, 0.0, 0.0, 0.0, 0.0, 0.0, 0.0, 0.0, 0.0, 0.0, 0.0, 0.0, 0.0, 0.0, 0.0, 0.0, 0.0, 0.0, 0.0, 0.0, 0.0, 0.0, 0.0, 0.0, 0.0, 0.0, 0.0, 0.0, 0.0, 0.0, 0.0, 0.0, 0.0, 0.0, 0.0, 0.0, 0.0, 0.0, 0.0, 0.0, 0.0, 0.0, 0.0, 0.0, 0.0, 0.0, 0.0, 0.0, 0.0, 0.0, 0.0, 0.0, 0.0, 0.0, 0.0, 0.0, 0.0, 0.0, 0.0, 0.0, 0.0, 0.0, 0.0, 0.0, 0.0, 0.0, 0.0, 0.0, 0.0, 0.0, 0.0, 0.0, 0.0, 0.0, 0.0, 0.0, 0.0, 0.0, 0.0, 0.0, 0.0, 0.0, 0.0, 0.0, 0.0, 0.0, 0.0, 0.0, 0.0, 0.0, 0.0, 0.0, 0.0, 0.0, 0.0, 0.0, 0.0, 0.0, 0.0, 0.0, 0.0, 0.0, 0.0, 0.0, 0.0, 0.0, 0.0, 0.0, 0.0, 0.0, 0.0, 0.0, 0.0, 0.0, 0.0, 0.0, 0.0, 0.0, 0.0, 0.0, 0.0, 0.0, 0.0, 0.0, 0.0, 0.0, 0.0, 0.0, 0.0, 0.0, 0.0, 0.0, 0.0, 0.0, 0.0, 0.0, 0.0, 0.0, 0.0, 0.0, 0.0, 0.0, 0.0, 0.0, 0.0, 0.0, 0.0, 0.0, 0.0, 0.0, 0.0, 0.0, 0.0, 0.0, 0.0, 0.0, 0.0, 0.0, 0.0, 0.0, 0.0, 0.0, 0.0, 0.0, 0.0, 0.0, 0.0, 0.0, 0.0, 0.0, 0.0, 0.0, 0.0, 0.0, 0.0, 0.0, 0.0, 0.0, 0.0, 0.0, 0.0, 0.0, 0.0, 0.0, 0.0, 0.0, 0.0, 0.0, 0.0, 0.0, 0.0, 0.0, 0.0, 0.0, 0.0, 0.0, 0.0, 0.0, 0.0, 0.0, 0.0, 0.0, 0.0, 0.0, 0.0, 0.0, 0.0, 0.0, 0.0, 0.0, 0.0, 0.0, 0.0, 0.0, 0.0, 0.0, 0.0, 0.0, 0.0, 0.0, 0.0, 0.0, 0.0, 0.0, 0.0, 0.0, 0.0, 0.0, 0.0, 0.0, 0.0, 0.0, 0.0, 0.0, 0.0, 0.0, 0.0, 0.0, 0.0, 0.0, 0.0, 0.0, 0.0, 0.0, 0.0, 0.0, 0.0, 0.0, 0.0, 0.0, 0.0, 0.0, 0.0, 0.0, 0.0, 0.0, 0.0, 0.0, 0.0, 0.0, 0.0, 0.0, 0.0, 0.0, 0.0, 0.0, 0.0, 0.0, 0.0, 0.0, 0.0, 0.0, 0.0, 0.0, 0.0, 0.0, 0.0, 0.0, 0.0, 0.0, 0.0, 0.0, 0.0, 0.0, 0.0, 0.0, 0.0, 0.0, 0.0, 0.0, 0.0, 0.0, 0.0, 0.0, 0.0, 0.0, 0.0, 0.0, 0.0, 0.0, 0.0, 0.0, 0.0, 0.0])
me_plane_005.update()

# ---- objects
ob_circle_002 = bpy.data.objects.new('Circle.002', me_circle_002)
ob_plane = bpy.data.objects.new('Plane', me_plane_005)

# ---- transforms, parenting, visibility, modifiers, constraints
ob_circle_002.location = (0.0, 0.0, 0.0)
ob_plane.location = (12.32, -15.07, 6.0)
ob_plane.rotation_euler = (1.571, -0.0, 0.0)

# ---- collection membership
col_collection.objects.link(ob_circle_002)
col_collection.objects.link(ob_plane)

# ---- scene / render settings (as saved in the file)
scene.frame_start = 1; scene.frame_end = 250; scene.frame_set(1)
scene.render.engine = 'BLENDER_EEVEE_NEXT'
scene.cycles.sampling_pattern = 'TABULATED_SOBOL'
scene.cycles.use_light_tree = False
scene.view_settings.view_transform = 'Filmic'
bpy.context.view_layer.update()

# ---- added for rendering (the .blend has no active camera and no usable light): camera, sun
cam_auto = bpy.data.cameras.new('AutoCamera')
cam_auto.lens = 50.0
cam_auto.sensor_width = 36.0
cam_auto.clip_end = 1173.33
ob_auto_camera = bpy.data.objects.new('AutoCamera', cam_auto)
scene.collection.objects.link(ob_auto_camera)
ob_auto_camera.location = (79.1067, -96.478, 56.9854)
ob_auto_camera.rotation_euler = (1.09748, -7.21219e-08, 0.694738)
scene.camera = ob_auto_camera
light_auto_sun = bpy.data.lights.new('AutoSun', 'SUN')
light_auto_sun.energy = 3.0
light_auto_sun.angle = 0.0523599
ob_auto_sun = bpy.data.objects.new('AutoSun', light_auto_sun)
scene.collection.objects.link(ob_auto_sun)
ob_auto_sun.rotation_euler = (0.872665, 0.174533, 0.523599)
bpy.context.view_layer.update()
